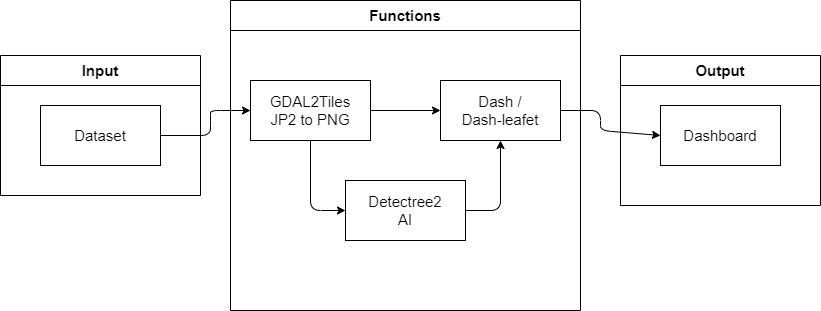

The diagram above was exported from draw.io. Its source (the exported page's mxGraphModel, read from the mxfile embedded in the PNG):
<mxGraphModel dx="1083" dy="659" grid="1" gridSize="10" guides="1" tooltips="1" connect="1" arrows="1" fold="1" page="1" pageScale="1" pageWidth="850" pageHeight="1100" math="0" shadow="0">
  <root>
    <mxCell id="0" />
    <mxCell id="1" parent="0" />
    <mxCell id="12" value="Input" style="swimlane;whiteSpace=wrap;html=1;fontSize=15;startSize=30;" parent="1" vertex="1">
      <mxGeometry y="185" width="200" height="140" as="geometry" />
    </mxCell>
    <mxCell id="15" value="Dataset" style="rounded=0;whiteSpace=wrap;html=1;fontSize=15;" parent="12" vertex="1">
      <mxGeometry x="40" y="50" width="120" height="60" as="geometry" />
    </mxCell>
    <mxCell id="13" value="Output" style="swimlane;whiteSpace=wrap;html=1;fontSize=15;startSize=30;" parent="1" vertex="1">
      <mxGeometry x="620" y="185" width="200" height="150" as="geometry" />
    </mxCell>
    <mxCell id="16" value="Dashboard" style="rounded=0;whiteSpace=wrap;html=1;fontSize=15;" parent="13" vertex="1">
      <mxGeometry x="40" y="50" width="120" height="60" as="geometry" />
    </mxCell>
    <mxCell id="14" value="Functions" style="swimlane;whiteSpace=wrap;html=1;fontSize=15;startSize=30;" parent="1" vertex="1">
      <mxGeometry x="230" y="130" width="350" height="310" as="geometry">
        <mxRectangle x="230" y="130" width="110" height="30" as="alternateBounds" />
      </mxGeometry>
    </mxCell>
    <mxCell id="22" style="edgeStyle=none;html=1;exitX=1;exitY=0.5;exitDx=0;exitDy=0;entryX=0;entryY=0.5;entryDx=0;entryDy=0;fontSize=15;" parent="14" source="17" target="19" edge="1">
      <mxGeometry relative="1" as="geometry" />
    </mxCell>
    <mxCell id="29" style="edgeStyle=none;html=1;exitX=0.5;exitY=1;exitDx=0;exitDy=0;entryX=0;entryY=0.5;entryDx=0;entryDy=0;fontSize=15;" parent="14" source="17" target="28" edge="1">
      <mxGeometry relative="1" as="geometry">
        <Array as="points">
          <mxPoint x="80" y="210" />
        </Array>
      </mxGeometry>
    </mxCell>
    <mxCell id="17" value="GDAL2Tiles&lt;br&gt;JP2 to PNG" style="rounded=0;whiteSpace=wrap;html=1;fontSize=15;" parent="14" vertex="1">
      <mxGeometry x="20" y="80" width="120" height="60" as="geometry" />
    </mxCell>
    <mxCell id="19" value="Dash / &lt;br&gt;Dash-leafet" style="rounded=0;whiteSpace=wrap;html=1;fontSize=15;" parent="14" vertex="1">
      <mxGeometry x="210" y="80" width="120" height="60" as="geometry" />
    </mxCell>
    <mxCell id="30" style="edgeStyle=none;html=1;exitX=1;exitY=0.5;exitDx=0;exitDy=0;entryX=0.5;entryY=1;entryDx=0;entryDy=0;fontSize=15;" parent="14" source="28" target="19" edge="1">
      <mxGeometry relative="1" as="geometry">
        <Array as="points">
          <mxPoint x="270" y="210" />
        </Array>
      </mxGeometry>
    </mxCell>
    <mxCell id="28" value="Detectree2&lt;br&gt;AI" style="rounded=0;whiteSpace=wrap;html=1;fontSize=15;" parent="14" vertex="1">
      <mxGeometry x="115" y="180" width="120" height="60" as="geometry" />
    </mxCell>
    <mxCell id="33" style="edgeStyle=none;html=1;exitX=1;exitY=0.5;exitDx=0;exitDy=0;entryX=0;entryY=0.5;entryDx=0;entryDy=0;fontSize=15;" parent="1" source="15" target="17" edge="1">
      <mxGeometry relative="1" as="geometry">
        <Array as="points">
          <mxPoint x="210" y="265" />
          <mxPoint x="210" y="250" />
          <mxPoint x="210" y="240" />
        </Array>
      </mxGeometry>
    </mxCell>
    <mxCell id="34" style="edgeStyle=none;html=1;exitX=1;exitY=0.5;exitDx=0;exitDy=0;entryX=0;entryY=0.5;entryDx=0;entryDy=0;fontSize=15;" parent="1" source="19" target="16" edge="1">
      <mxGeometry relative="1" as="geometry">
        <Array as="points">
          <mxPoint x="600" y="240" />
          <mxPoint x="600" y="260" />
        </Array>
      </mxGeometry>
    </mxCell>
  </root>
</mxGraphModel>